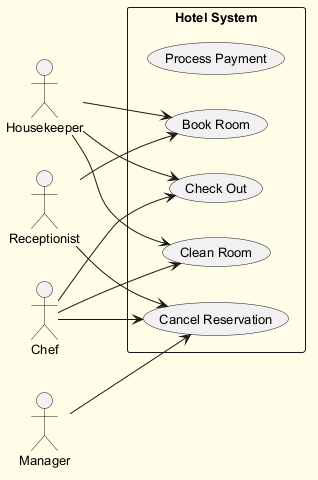

The diagram above was rendered by PlantUML. Its source (embedded in the PNG):
@startuml
skinparam backgroundColor #FFFDE7
skinparam classBackgroundColor #FFF9C4
skinparam classBorderColor #F57F17
skinparam defaultFontSize 13
left to right direction
actor "Receptionist" as Receptionist
actor "Housekeeper" as Housekeeper
actor "Manager" as Manager
actor "Chef" as Chef
rectangle "Hotel System" {
  usecase "Process Payment" as UC_ProcessPayment
  usecase "Cancel Reservation" as UC_CancelReservation
  usecase "Clean Room" as UC_CleanRoom
  usecase "Book Room" as UC_BookRoom
  usecase "Check Out" as UC_CheckOut
}
Receptionist --> UC_BookRoom
Receptionist --> UC_CancelReservation
Housekeeper --> UC_BookRoom
Housekeeper --> UC_CleanRoom
Housekeeper --> UC_CheckOut
Manager --> UC_CancelReservation
Chef --> UC_CheckOut
Chef --> UC_CleanRoom
Chef --> UC_CancelReservation
@enduml